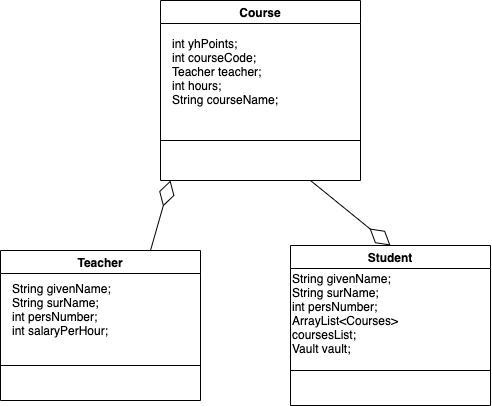

The diagram above was exported from draw.io. Its source (the exported page's mxGraphModel, read from the mxfile embedded in the PNG):
<mxGraphModel dx="544" dy="500" grid="1" gridSize="10" guides="1" tooltips="1" connect="1" arrows="0" fold="1" page="1" pageScale="1" pageWidth="827" pageHeight="1169" math="0" shadow="0">
  <root>
    <mxCell id="0" />
    <mxCell id="1" parent="0" />
    <mxCell id="kwuTajjoGQT2W8FWsVHU-22" value="Student" style="swimlane;" parent="1" vertex="1">
      <mxGeometry x="430" y="275" width="200" height="160" as="geometry">
        <mxRectangle x="520" y="520" width="130" height="23" as="alternateBounds" />
      </mxGeometry>
    </mxCell>
    <mxCell id="kwuTajjoGQT2W8FWsVHU-26" value="String givenName; &lt;br&gt;String surName; &lt;br&gt;int persNumber; &lt;br&gt;ArrayList&amp;lt;Courses&amp;gt; coursesList;&lt;br&gt;Vault vault;" style="text;whiteSpace=wrap;html=1;" parent="kwuTajjoGQT2W8FWsVHU-22" vertex="1">
      <mxGeometry y="20" width="130" height="70" as="geometry" />
    </mxCell>
    <mxCell id="3" value="" style="endArrow=none;html=1;rounded=0;" edge="1" parent="kwuTajjoGQT2W8FWsVHU-22">
      <mxGeometry width="50" height="50" relative="1" as="geometry">
        <mxPoint y="125" as="sourcePoint" />
        <mxPoint x="200" y="125" as="targetPoint" />
      </mxGeometry>
    </mxCell>
    <mxCell id="kwuTajjoGQT2W8FWsVHU-27" value="Teacher" style="swimlane;" parent="1" vertex="1">
      <mxGeometry x="140" y="280" width="200" height="150" as="geometry" />
    </mxCell>
    <mxCell id="kwuTajjoGQT2W8FWsVHU-28" value="String givenName; &lt;br&gt;String surName; &lt;br&gt;int persNumber; &lt;br&gt;int salaryPerHour;&lt;br&gt;" style="text;whiteSpace=wrap;html=1;" parent="kwuTajjoGQT2W8FWsVHU-27" vertex="1">
      <mxGeometry x="10" y="25" width="130" height="90" as="geometry" />
    </mxCell>
    <mxCell id="2" value="" style="endArrow=none;html=1;rounded=0;" edge="1" parent="kwuTajjoGQT2W8FWsVHU-27">
      <mxGeometry width="50" height="50" relative="1" as="geometry">
        <mxPoint y="115" as="sourcePoint" />
        <mxPoint x="200" y="115" as="targetPoint" />
      </mxGeometry>
    </mxCell>
    <mxCell id="kwuTajjoGQT2W8FWsVHU-29" value="Course" style="swimlane;" parent="1" vertex="1">
      <mxGeometry x="300" y="30" width="200" height="180" as="geometry" />
    </mxCell>
    <mxCell id="kwuTajjoGQT2W8FWsVHU-30" value="int yhPoints; &lt;br&gt;int courseCode;&lt;br&gt;Teacher teacher; &lt;br&gt;int hours;&lt;br&gt;String courseName;" style="text;whiteSpace=wrap;html=1;" parent="kwuTajjoGQT2W8FWsVHU-29" vertex="1">
      <mxGeometry x="10" y="30" width="130" height="70" as="geometry" />
    </mxCell>
    <mxCell id="5" value="" style="endArrow=none;html=1;rounded=0;" edge="1" parent="1">
      <mxGeometry width="50" height="50" relative="1" as="geometry">
        <mxPoint x="300" y="170" as="sourcePoint" />
        <mxPoint x="500" y="170" as="targetPoint" />
      </mxGeometry>
    </mxCell>
    <mxCell id="7" value="" style="endArrow=diamondThin;endFill=0;endSize=24;html=1;rounded=0;exitX=0.75;exitY=1;exitDx=0;exitDy=0;entryX=0.5;entryY=0;entryDx=0;entryDy=0;" edge="1" parent="1" source="kwuTajjoGQT2W8FWsVHU-29" target="kwuTajjoGQT2W8FWsVHU-22">
      <mxGeometry width="160" relative="1" as="geometry">
        <mxPoint x="300" y="240" as="sourcePoint" />
        <mxPoint x="520" y="270" as="targetPoint" />
      </mxGeometry>
    </mxCell>
    <mxCell id="8" value="" style="endArrow=diamondThin;endFill=0;endSize=24;html=1;rounded=0;exitX=0.75;exitY=0;exitDx=0;exitDy=0;" edge="1" parent="1" source="kwuTajjoGQT2W8FWsVHU-27">
      <mxGeometry width="160" relative="1" as="geometry">
        <mxPoint x="300" y="270" as="sourcePoint" />
        <mxPoint x="310" y="210" as="targetPoint" />
        <Array as="points" />
      </mxGeometry>
    </mxCell>
  </root>
</mxGraphModel>